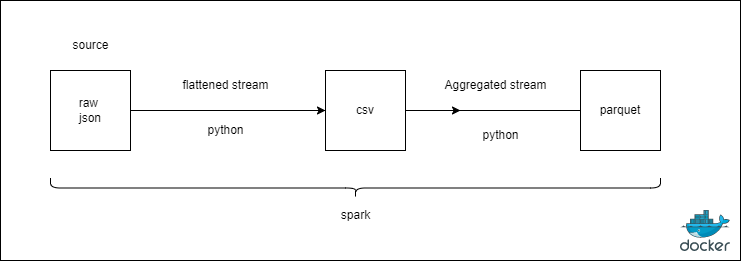

The diagram above was exported from draw.io. Its source (the exported page's mxGraphModel, read from the mxfile embedded in the PNG):
<mxGraphModel dx="1038" dy="579" grid="1" gridSize="10" guides="1" tooltips="1" connect="1" arrows="1" fold="1" page="1" pageScale="1" pageWidth="850" pageHeight="1100" math="0" shadow="0">
  <root>
    <mxCell id="0" />
    <mxCell id="1" parent="0" />
    <mxCell id="7m1JnFzjvxEpz9DTb-IE-3" value="docker" style="rounded=0;whiteSpace=wrap;html=1;" vertex="1" parent="1">
      <mxGeometry x="20" y="90" width="740" height="260" as="geometry" />
    </mxCell>
    <mxCell id="C3H_lUyJ8fl8IaBfOieX-2" value="source" style="text;html=1;align=center;verticalAlign=middle;resizable=0;points=[];autosize=1;strokeColor=none;fillColor=none;" parent="1" vertex="1">
      <mxGeometry x="80" y="120" width="60" height="30" as="geometry" />
    </mxCell>
    <mxCell id="C3H_lUyJ8fl8IaBfOieX-1" value="raw &lt;br&gt;json&lt;br&gt;" style="whiteSpace=wrap;html=1;aspect=fixed;" parent="1" vertex="1">
      <mxGeometry x="70" y="160" width="80" height="80" as="geometry" />
    </mxCell>
    <mxCell id="C3H_lUyJ8fl8IaBfOieX-5" value="csv" style="whiteSpace=wrap;html=1;aspect=fixed;" parent="1" vertex="1">
      <mxGeometry x="345" y="160" width="80" height="80" as="geometry" />
    </mxCell>
    <mxCell id="C3H_lUyJ8fl8IaBfOieX-6" value="" style="endArrow=none;html=1;rounded=0;exitX=1;exitY=0.5;exitDx=0;exitDy=0;entryX=0;entryY=0.5;entryDx=0;entryDy=0;" parent="1" source="C3H_lUyJ8fl8IaBfOieX-1" target="C3H_lUyJ8fl8IaBfOieX-5" edge="1">
      <mxGeometry width="50" height="50" relative="1" as="geometry">
        <mxPoint x="400" y="320" as="sourcePoint" />
        <mxPoint x="450" y="270" as="targetPoint" />
      </mxGeometry>
    </mxCell>
    <mxCell id="C3H_lUyJ8fl8IaBfOieX-7" value="" style="endArrow=none;html=1;rounded=0;exitX=1;exitY=0.5;exitDx=0;exitDy=0;" parent="1" source="C3H_lUyJ8fl8IaBfOieX-5" target="C3H_lUyJ8fl8IaBfOieX-8" edge="1">
      <mxGeometry width="50" height="50" relative="1" as="geometry">
        <mxPoint x="400" y="320" as="sourcePoint" />
        <mxPoint x="460" y="200" as="targetPoint" />
      </mxGeometry>
    </mxCell>
    <mxCell id="C3H_lUyJ8fl8IaBfOieX-8" value="parquet" style="whiteSpace=wrap;html=1;aspect=fixed;" parent="1" vertex="1">
      <mxGeometry x="600" y="160" width="80" height="80" as="geometry" />
    </mxCell>
    <mxCell id="C3H_lUyJ8fl8IaBfOieX-9" value="flattened stream" style="text;html=1;align=center;verticalAlign=middle;resizable=0;points=[];autosize=1;strokeColor=none;fillColor=none;" parent="1" vertex="1">
      <mxGeometry x="190" y="160" width="110" height="30" as="geometry" />
    </mxCell>
    <mxCell id="C3H_lUyJ8fl8IaBfOieX-10" value="python" style="text;html=1;align=center;verticalAlign=middle;resizable=0;points=[];autosize=1;strokeColor=none;fillColor=none;" parent="1" vertex="1">
      <mxGeometry x="215" y="205" width="60" height="30" as="geometry" />
    </mxCell>
    <mxCell id="C3H_lUyJ8fl8IaBfOieX-11" value="python" style="text;html=1;align=center;verticalAlign=middle;resizable=0;points=[];autosize=1;strokeColor=none;fillColor=none;" parent="1" vertex="1">
      <mxGeometry x="490" y="210" width="60" height="30" as="geometry" />
    </mxCell>
    <mxCell id="C3H_lUyJ8fl8IaBfOieX-12" value="Aggregated stream" style="text;html=1;align=center;verticalAlign=middle;resizable=0;points=[];autosize=1;strokeColor=none;fillColor=none;" parent="1" vertex="1">
      <mxGeometry x="450" y="160" width="130" height="30" as="geometry" />
    </mxCell>
    <mxCell id="C3H_lUyJ8fl8IaBfOieX-13" value="" style="shape=curlyBracket;whiteSpace=wrap;html=1;rounded=1;flipH=1;rotation=90;" parent="1" vertex="1">
      <mxGeometry x="365" y="-27.5" width="20" height="610" as="geometry" />
    </mxCell>
    <mxCell id="C3H_lUyJ8fl8IaBfOieX-14" value="spark" style="text;html=1;align=center;verticalAlign=middle;resizable=0;points=[];autosize=1;strokeColor=none;fillColor=none;" parent="1" vertex="1">
      <mxGeometry x="350" y="290" width="50" height="30" as="geometry" />
    </mxCell>
    <mxCell id="7m1JnFzjvxEpz9DTb-IE-1" value="" style="endArrow=classic;html=1;rounded=0;exitX=1;exitY=0.5;exitDx=0;exitDy=0;entryX=0;entryY=0.5;entryDx=0;entryDy=0;" edge="1" parent="1" source="C3H_lUyJ8fl8IaBfOieX-1" target="C3H_lUyJ8fl8IaBfOieX-5">
      <mxGeometry width="50" height="50" relative="1" as="geometry">
        <mxPoint x="400" y="320" as="sourcePoint" />
        <mxPoint x="450" y="270" as="targetPoint" />
      </mxGeometry>
    </mxCell>
    <mxCell id="7m1JnFzjvxEpz9DTb-IE-2" value="" style="endArrow=classic;html=1;rounded=0;exitX=1;exitY=0.5;exitDx=0;exitDy=0;" edge="1" parent="1" source="C3H_lUyJ8fl8IaBfOieX-5">
      <mxGeometry width="50" height="50" relative="1" as="geometry">
        <mxPoint x="400" y="320" as="sourcePoint" />
        <mxPoint x="480" y="200" as="targetPoint" />
      </mxGeometry>
    </mxCell>
    <mxCell id="7m1JnFzjvxEpz9DTb-IE-4" value="" style="sketch=0;aspect=fixed;html=1;points=[];align=center;image;fontSize=12;image=img/lib/mscae/Docker.svg;" vertex="1" parent="1">
      <mxGeometry x="700" y="300" width="50" height="41" as="geometry" />
    </mxCell>
  </root>
</mxGraphModel>